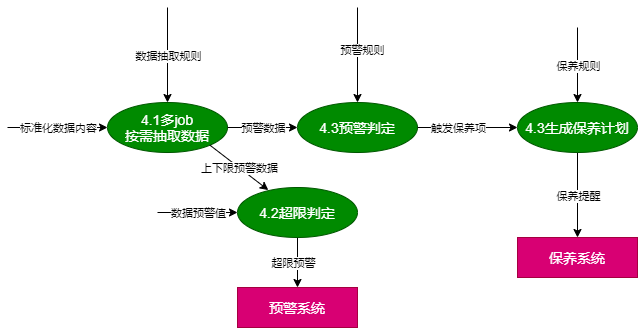

The diagram above was exported from draw.io. Its source (the exported page's mxGraphModel, read from the mxfile embedded in the PNG):
<mxGraphModel dx="734" dy="575" grid="1" gridSize="10" guides="1" tooltips="1" connect="1" arrows="1" fold="1" page="1" pageScale="1" pageWidth="827" pageHeight="1169" math="0" shadow="0">
  <root>
    <mxCell id="0" />
    <mxCell id="1" parent="0" />
    <mxCell id="57" value="4.1多job&lt;br&gt;按需抽取数据" style="ellipse;whiteSpace=wrap;html=1;fontSize=14;fillColor=#008a00;strokeColor=#005700;fontColor=#ffffff;" vertex="1" parent="1">
      <mxGeometry x="170" y="155" width="120" height="50" as="geometry" />
    </mxCell>
    <mxCell id="58" value="" style="endArrow=classic;html=1;fontSize=14;exitX=1;exitY=0.5;exitDx=0;exitDy=0;entryX=0;entryY=0.5;entryDx=0;entryDy=0;" edge="1" parent="1" target="57">
      <mxGeometry relative="1" as="geometry">
        <mxPoint x="70" y="180" as="sourcePoint" />
        <mxPoint x="110" y="160" as="targetPoint" />
      </mxGeometry>
    </mxCell>
    <mxCell id="59" value="标准化数据内容" style="edgeLabel;resizable=0;html=1;align=center;verticalAlign=middle;" connectable="0" vertex="1" parent="58">
      <mxGeometry relative="1" as="geometry" />
    </mxCell>
    <mxCell id="60" value="" style="endArrow=classic;html=1;fontSize=14;entryX=0;entryY=0.5;entryDx=0;entryDy=0;" edge="1" parent="1" target="74">
      <mxGeometry relative="1" as="geometry">
        <mxPoint x="220" y="265" as="sourcePoint" />
        <mxPoint x="260" y="90" as="targetPoint" />
      </mxGeometry>
    </mxCell>
    <mxCell id="61" value="数据预警值" style="edgeLabel;resizable=0;html=1;align=center;verticalAlign=middle;" connectable="0" vertex="1" parent="60">
      <mxGeometry relative="1" as="geometry" />
    </mxCell>
    <mxCell id="62" value="" style="endArrow=classic;html=1;fontSize=14;entryX=0.5;entryY=0;entryDx=0;entryDy=0;" edge="1" parent="1" target="83">
      <mxGeometry relative="1" as="geometry">
        <mxPoint x="640" y="80" as="sourcePoint" />
        <mxPoint x="290" y="70" as="targetPoint" />
      </mxGeometry>
    </mxCell>
    <mxCell id="63" value="保养规则" style="edgeLabel;resizable=0;html=1;align=center;verticalAlign=middle;" connectable="0" vertex="1" parent="62">
      <mxGeometry relative="1" as="geometry" />
    </mxCell>
    <mxCell id="64" value="" style="endArrow=classic;html=1;fontSize=14;entryX=0.5;entryY=0;entryDx=0;entryDy=0;" edge="1" parent="1" target="79">
      <mxGeometry relative="1" as="geometry">
        <mxPoint x="420" y="60" as="sourcePoint" />
        <mxPoint x="460" y="100" as="targetPoint" />
      </mxGeometry>
    </mxCell>
    <mxCell id="65" value="预警规则" style="edgeLabel;resizable=0;html=1;align=center;verticalAlign=middle;" connectable="0" vertex="1" parent="64">
      <mxGeometry relative="1" as="geometry">
        <mxPoint x="4" y="-6" as="offset" />
      </mxGeometry>
    </mxCell>
    <mxCell id="66" value="" style="endArrow=classic;html=1;fontSize=14;entryX=0.5;entryY=0;entryDx=0;entryDy=0;exitX=0.5;exitY=1;exitDx=0;exitDy=0;" edge="1" parent="1" source="74" target="71">
      <mxGeometry relative="1" as="geometry">
        <mxPoint x="210" y="265" as="sourcePoint" />
        <mxPoint x="240" y="385" as="targetPoint" />
      </mxGeometry>
    </mxCell>
    <mxCell id="67" value="超限预警" style="edgeLabel;resizable=0;html=1;align=center;verticalAlign=middle;" connectable="0" vertex="1" parent="66">
      <mxGeometry relative="1" as="geometry">
        <mxPoint x="-5" as="offset" />
      </mxGeometry>
    </mxCell>
    <mxCell id="68" value="" style="endArrow=classic;html=1;fontSize=14;exitX=0.5;exitY=1;exitDx=0;exitDy=0;entryX=0.5;entryY=0;entryDx=0;entryDy=0;" edge="1" parent="1" source="83" target="70">
      <mxGeometry relative="1" as="geometry">
        <mxPoint x="463.89" y="233.56" as="sourcePoint" />
        <mxPoint x="553.89" y="233.56" as="targetPoint" />
      </mxGeometry>
    </mxCell>
    <mxCell id="69" value="保养提醒" style="edgeLabel;resizable=0;html=1;align=center;verticalAlign=middle;" connectable="0" vertex="1" parent="68">
      <mxGeometry relative="1" as="geometry" />
    </mxCell>
    <mxCell id="70" value="保养系统" style="rounded=0;whiteSpace=wrap;html=1;fontSize=14;fillColor=#d80073;strokeColor=#A50040;fontColor=#ffffff;" vertex="1" parent="1">
      <mxGeometry x="580" y="290" width="120" height="40" as="geometry" />
    </mxCell>
    <mxCell id="71" value="预警系统" style="rounded=0;whiteSpace=wrap;html=1;fontSize=14;fillColor=#d80073;strokeColor=#A50040;fontColor=#ffffff;" vertex="1" parent="1">
      <mxGeometry x="300" y="340" width="120" height="40" as="geometry" />
    </mxCell>
    <mxCell id="72" value="" style="endArrow=classic;html=1;exitX=1;exitY=1;exitDx=0;exitDy=0;entryX=0.257;entryY=0.052;entryDx=0;entryDy=0;entryPerimeter=0;" edge="1" parent="1" source="57" target="74">
      <mxGeometry relative="1" as="geometry">
        <mxPoint x="330" y="290" as="sourcePoint" />
        <mxPoint x="340" y="250" as="targetPoint" />
      </mxGeometry>
    </mxCell>
    <mxCell id="73" value="上下限预警数据" style="edgeLabel;resizable=0;html=1;align=center;verticalAlign=middle;" connectable="0" vertex="1" parent="72">
      <mxGeometry relative="1" as="geometry" />
    </mxCell>
    <mxCell id="74" value="4.2超限判定" style="ellipse;whiteSpace=wrap;html=1;fontSize=14;fillColor=#008a00;strokeColor=#005700;fontColor=#ffffff;" vertex="1" parent="1">
      <mxGeometry x="300" y="240" width="120" height="50" as="geometry" />
    </mxCell>
    <mxCell id="79" value="4.3预警判定" style="ellipse;whiteSpace=wrap;html=1;fontSize=14;fillColor=#008a00;strokeColor=#005700;fontColor=#ffffff;" vertex="1" parent="1">
      <mxGeometry x="360" y="155" width="120" height="50" as="geometry" />
    </mxCell>
    <mxCell id="80" value="" style="endArrow=classic;html=1;exitX=1;exitY=0.5;exitDx=0;exitDy=0;" edge="1" parent="1" source="79">
      <mxGeometry relative="1" as="geometry">
        <mxPoint x="330" y="300" as="sourcePoint" />
        <mxPoint x="580" y="180" as="targetPoint" />
      </mxGeometry>
    </mxCell>
    <mxCell id="81" value="触发保养项" style="edgeLabel;resizable=0;html=1;align=center;verticalAlign=middle;" connectable="0" vertex="1" parent="80">
      <mxGeometry relative="1" as="geometry">
        <mxPoint x="-10" as="offset" />
      </mxGeometry>
    </mxCell>
    <mxCell id="83" value="4.3生成保养计划" style="ellipse;whiteSpace=wrap;html=1;fontSize=14;fillColor=#008a00;strokeColor=#005700;fontColor=#ffffff;" vertex="1" parent="1">
      <mxGeometry x="580" y="155" width="120" height="50" as="geometry" />
    </mxCell>
    <mxCell id="84" value="" style="endArrow=classic;html=1;entryX=0.5;entryY=0;entryDx=0;entryDy=0;" edge="1" parent="1" target="57">
      <mxGeometry relative="1" as="geometry">
        <mxPoint x="230" y="60" as="sourcePoint" />
        <mxPoint x="430" y="200" as="targetPoint" />
      </mxGeometry>
    </mxCell>
    <mxCell id="85" value="数据抽取规则" style="edgeLabel;resizable=0;html=1;align=center;verticalAlign=middle;" connectable="0" vertex="1" parent="84">
      <mxGeometry relative="1" as="geometry" />
    </mxCell>
    <mxCell id="86" value="" style="endArrow=classic;html=1;exitX=1;exitY=0.5;exitDx=0;exitDy=0;entryX=0;entryY=0.5;entryDx=0;entryDy=0;" edge="1" parent="1" source="57" target="79">
      <mxGeometry relative="1" as="geometry">
        <mxPoint x="330" y="200" as="sourcePoint" />
        <mxPoint x="430" y="200" as="targetPoint" />
      </mxGeometry>
    </mxCell>
    <mxCell id="87" value="预警数据" style="edgeLabel;resizable=0;html=1;align=center;verticalAlign=middle;" connectable="0" vertex="1" parent="86">
      <mxGeometry relative="1" as="geometry" />
    </mxCell>
  </root>
</mxGraphModel>